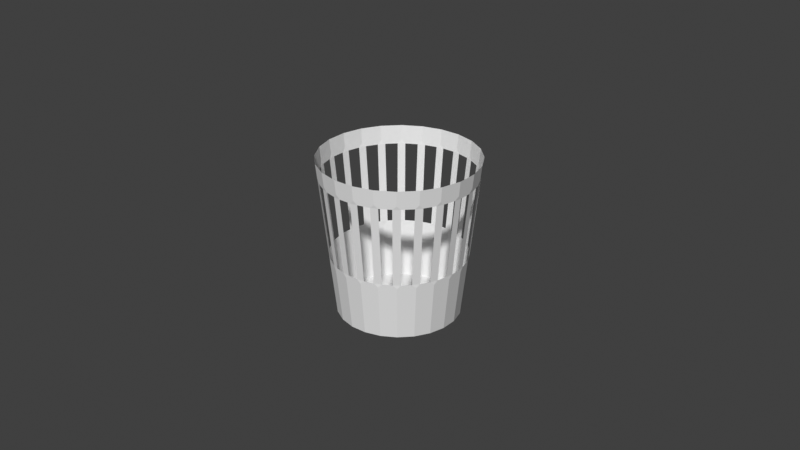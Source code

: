 # Source: blend.blend  (saved by Blender 3.1.7; exported with 4.5.12 LTS)
import bpy
from mathutils import Matrix  # noqa: F401  (used for matrix-valued properties, if any)

bpy.ops.wm.read_factory_settings(use_empty=True)
scene = bpy.context.scene
scene.name = 'Scene'

# ---- collections
col_collection = bpy.data.collections.new('Collection'); scene.collection.children.link(col_collection)

# ---- world
world_world = bpy.data.worlds.new('World'); scene.world = world_world
world_world.use_nodes = True; world_world.node_tree.nodes.clear()
_N = world_world.node_tree.nodes; _L = world_world.node_tree.links
n0 = _N.new('ShaderNodeOutputWorld'); n0.name = 'World Output'; n0.location = (300, 300)
n1 = _N.new('ShaderNodeBackground'); n1.name = 'Background'; n1.location = (10, 300)
n1.inputs[0].default_value = (0.05088, 0.05088, 0.05088, 1.0)
_L.new(n1.outputs[0], n0.inputs[0])
n0.is_active_output = True
world_world.color = (0.05088, 0.05088, 0.05088)
world_world.use_sun_shadow = False
world_world.sun_shadow_jitter_overblur = 0.0

# ---- cameras
cam_camera = bpy.data.cameras.new('Camera')
cam_camera.clip_end = 100.0
cam_camera.ortho_scale = 7.314

# ---- meshes
me_x = bpy.data.meshes.new('Цилиндр')
me_x.from_pydata([(2.707e-10, 0.6569, -1.0), (0.17, 0.6345, -1.0), (0.3285, 0.5689, -1.0), (0.4645, 0.4645, -1.0), (0.5689, 0.3285, -1.0), (0.6345, 0.17, -1.0), (0.6569, -3.142e-08, -1.0), (0.6345, -0.17, -1.0), (0.5689, -0.3285, -1.0), (0.4645, -0.4645, -1.0), (0.3285, -0.5689, -1.0), (0.17, -0.6345, -1.0), (-5.716e-08, -0.6569, -1.0), (-0.17, -0.6345, -1.0), (-0.3285, -0.5689, -1.0), (-0.4645, -0.4645, -1.0), (-0.5689, -0.3285, -1.0), (-0.6345, -0.17, -1.0), (-0.6569, 5.127e-09, -1.0), (-0.6345, 0.17, -1.0), (-0.5689, 0.3285, -1.0), (-0.4645, 0.4645, -1.0), (-0.3285, 0.5689, -1.0), (-0.17, 0.6345, -1.0), (-0.04016, 0.7201, -0.3694), (0.04016, 0.7201, -0.3694), (1.759e-10, 0.721, -0.4097), (0.1476, 0.7059, -0.3694), (0.2252, 0.6852, -0.3694), (0.1866, 0.6964, -0.4097), (0.3253, 0.6437, -0.3694), (0.3948, 0.6035, -0.3694), (0.3605, 0.6244, -0.4097), (0.4808, 0.5376, -0.3694), (0.5376, 0.4808, -0.3694), (0.5098, 0.5098, -0.4097), (0.6035, 0.3948, -0.3694), (0.6437, 0.3253, -0.3694), (0.6244, 0.3605, -0.4097), (0.6852, 0.2252, -0.3694), (0.7059, 0.1476, -0.3694), (0.6964, 0.1866, -0.4097), (0.7201, 0.04016, -0.3694), (0.7201, -0.04016, -0.3694), (0.721, -3.328e-08, -0.4097), (0.7059, -0.1476, -0.3694), (0.6852, -0.2252, -0.3694), (0.6964, -0.1866, -0.4097), (0.6437, -0.3253, -0.3694), (0.6035, -0.3948, -0.3694), (0.6244, -0.3605, -0.4097), (0.5376, -0.4808, -0.3694), (0.4808, -0.5376, -0.3694), (0.5098, -0.5098, -0.4097), (0.3948, -0.6035, -0.3694), (0.3253, -0.6437, -0.3694), (0.3605, -0.6244, -0.4097), (0.2252, -0.6852, -0.3694), (0.1476, -0.7059, -0.3694), (0.1866, -0.6964, -0.4097), (0.04016, -0.7201, -0.3694), (-0.04016, -0.7201, -0.3694), (-6.286e-08, -0.721, -0.4097), (-0.1476, -0.7059, -0.3694), (-0.2252, -0.6852, -0.3694), (-0.1866, -0.6964, -0.4097), (-0.3253, -0.6437, -0.3694), (-0.3948, -0.6035, -0.3694), (-0.3605, -0.6244, -0.4097), (-0.4808, -0.5376, -0.3694), (-0.5376, -0.4808, -0.3694), (-0.5098, -0.5098, -0.4097), (-0.6035, -0.3948, -0.3694), (-0.6437, -0.3253, -0.3694), (-0.6244, -0.3605, -0.4097), (-0.6852, -0.2252, -0.3694), (-0.7059, -0.1476, -0.3694), (-0.6964, -0.1866, -0.4097), (-0.7201, -0.04016, -0.3694), (-0.7201, 0.04016, -0.3694), (-0.721, 6.839e-09, -0.4097), (-0.7059, 0.1476, -0.3694), (-0.6852, 0.2252, -0.3694), (-0.6964, 0.1866, -0.4097), (-0.6437, 0.3253, -0.3694), (-0.6035, 0.3948, -0.3694), (-0.6244, 0.3605, -0.4097), (-0.5376, 0.4808, -0.3694), (-0.4808, 0.5376, -0.3694), (-0.5098, 0.5098, -0.4097), (-0.3948, 0.6035, -0.3694), (-0.3253, 0.6437, -0.3694), (-0.3605, 0.6244, -0.4097), (-0.2252, 0.6852, -0.3694), (-0.1476, 0.7059, -0.3694), (-0.1866, 0.6964, -0.4097), (0.04016, 0.8133, 0.4891), (-0.04016, 0.8133, 0.4891), (2.519e-11, 0.823, 0.5294), (0.2493, 0.7752, 0.4891), (0.1717, 0.796, 0.4891), (0.213, 0.7949, 0.5294), (0.4414, 0.6843, 0.4891), (0.3719, 0.7244, 0.4891), (0.4115, 0.7127, 0.5294), (0.6035, 0.5467, 0.4891), (0.5467, 0.6035, 0.4891), (0.5819, 0.5819, 0.5294), (0.7244, 0.3719, 0.4891), (0.6843, 0.4414, 0.4891), (0.7127, 0.4115, 0.5294), (0.796, 0.1717, 0.4891), (0.7752, 0.2493, 0.4891), (0.7949, 0.213, 0.5294), (0.8133, -0.04016, 0.4891), (0.8133, 0.04016, 0.4891), (0.823, -3.622e-08, 0.5294), (0.7752, -0.2493, 0.4891), (0.796, -0.1717, 0.4891), (0.7949, -0.213, 0.5294), (0.6843, -0.4414, 0.4891), (0.7244, -0.3719, 0.4891), (0.7127, -0.4115, 0.5294), (0.5467, -0.6035, 0.4891), (0.6035, -0.5467, 0.4891), (0.5819, -0.5819, 0.5294), (0.3719, -0.7244, 0.4891), (0.4414, -0.6843, 0.4891), (0.4115, -0.7127, 0.5294), (0.1717, -0.796, 0.4891), (0.2493, -0.7752, 0.4891), (0.213, -0.7949, 0.5294), (-0.04016, -0.8133, 0.4891), (0.04016, -0.8133, 0.4891), (-7.192e-08, -0.823, 0.5294), (-0.2493, -0.7752, 0.4891), (-0.1717, -0.796, 0.4891), (-0.213, -0.7949, 0.5294), (-0.4414, -0.6843, 0.4891), (-0.3719, -0.7244, 0.4891), (-0.4115, -0.7127, 0.5294), (-0.6035, -0.5467, 0.4891), (-0.5467, -0.6035, 0.4891), (-0.5819, -0.5819, 0.5294), (-0.7244, -0.3719, 0.4891), (-0.6843, -0.4414, 0.4891), (-0.7127, -0.4115, 0.5294), (-0.796, -0.1717, 0.4891), (-0.7752, -0.2493, 0.4891), (-0.7949, -0.213, 0.5294), (-0.8133, 0.04016, 0.4891), (-0.8133, -0.04016, 0.4891), (-0.823, 9.562e-09, 0.5294), (-0.7752, 0.2493, 0.4891), (-0.796, 0.1717, 0.4891), (-0.7949, 0.213, 0.5294), (-0.6843, 0.4414, 0.4891), (-0.7244, 0.3719, 0.4891), (-0.7127, 0.4115, 0.5294), (-0.5467, 0.6035, 0.4891), (-0.6035, 0.5467, 0.4891), (-0.5819, 0.5819, 0.5294), (-0.3719, 0.7244, 0.4891), (-0.4414, 0.6843, 0.4891), (-0.4115, 0.7127, 0.5294), (-0.1717, 0.796, 0.4891), (-0.2493, 0.7752, 0.4891), (-0.213, 0.7949, 0.5294), (0.2174, 0.8114, 0.6863), (0.0, 0.84, 0.6863), (0.42, 0.7275, 0.6863), (0.594, 0.594, 0.6863), (0.7275, 0.42, 0.6863), (0.8114, 0.2174, 0.6863), (0.84, -3.672e-08, 0.6863), (0.8114, -0.2174, 0.6863), (0.7275, -0.42, 0.6863), (0.594, -0.594, 0.6863), (0.42, -0.7275, 0.6863), (0.2174, -0.8114, 0.6863), (-7.344e-08, -0.84, 0.6863), (-0.2174, -0.8114, 0.6863), (-0.42, -0.7275, 0.6863), (-0.594, -0.594, 0.6863), (-0.7275, -0.42, 0.6863), (-0.8114, -0.2174, 0.6863), (-0.84, 1.002e-08, 0.6863), (-0.8114, 0.2174, 0.6863), (-0.7275, 0.42, 0.6863), (-0.594, 0.594, 0.6863), (-0.42, 0.7275, 0.6863), (-0.2174, 0.8114, 0.6863)], [], [(99, 101, 168, 170, 104, 103), (102, 104, 170, 171, 107, 106), (105, 107, 171, 172, 110, 109), (108, 110, 172, 173, 113, 112), (111, 113, 173, 174, 116, 115), (114, 116, 174, 175, 119, 118), (117, 119, 175, 176, 122, 121), (120, 122, 176, 177, 125, 124), (123, 125, 177, 178, 128, 127), (126, 128, 178, 179, 131, 130), (129, 131, 179, 180, 134, 133), (132, 134, 180, 181, 137, 136), (135, 137, 181, 182, 140, 139), (138, 140, 182, 183, 143, 142), (141, 143, 183, 184, 146, 145), (144, 146, 184, 185, 149, 148), (147, 149, 185, 186, 152, 151), (150, 152, 186, 187, 155, 154), (153, 155, 187, 188, 158, 157), (156, 158, 188, 189, 161, 160), (159, 161, 189, 190, 164, 163), (162, 164, 190, 191, 167, 166), (96, 98, 169, 168, 101, 100), (0, 1, 2, 3, 4, 5, 6, 7, 8, 9, 10, 11, 12, 13, 14, 15, 16, 17, 18, 19, 20, 21, 22, 23), (1, 29, 28, 30, 32, 2), (165, 167, 191, 169, 98, 97), (22, 92, 91, 93, 95, 23), (21, 89, 88, 90, 92, 22), (20, 86, 85, 87, 89, 21), (19, 83, 82, 84, 86, 20), (18, 80, 79, 81, 83, 19), (17, 77, 76, 78, 80, 18), (16, 74, 73, 75, 77, 17), (15, 71, 70, 72, 74, 16), (14, 68, 67, 69, 71, 15), (13, 65, 64, 66, 68, 14), (12, 62, 61, 63, 65, 13), (11, 59, 58, 60, 62, 12), (10, 56, 55, 57, 59, 11), (9, 53, 52, 54, 56, 10), (8, 50, 49, 51, 53, 9), (7, 47, 46, 48, 50, 8), (6, 44, 43, 45, 47, 7), (5, 41, 40, 42, 44, 6), (4, 38, 37, 39, 41, 5), (3, 35, 34, 36, 38, 4), (2, 32, 31, 33, 35, 3), (23, 95, 94, 24, 26, 0), (24, 25, 26), (27, 28, 29), (30, 31, 32), (33, 34, 35), (36, 37, 38), (39, 40, 41), (42, 43, 44), (45, 46, 47), (48, 49, 50), (51, 52, 53), (54, 55, 56), (57, 58, 59), (60, 61, 62), (63, 64, 65), (66, 67, 68), (69, 70, 71), (72, 73, 74), (75, 76, 77), (78, 79, 80), (81, 82, 83), (84, 85, 86), (87, 88, 89), (90, 91, 92), (93, 94, 95), (96, 97, 98), (99, 100, 101), (102, 103, 104), (105, 106, 107), (108, 109, 110), (111, 112, 113), (114, 115, 116), (117, 118, 119), (120, 121, 122), (123, 124, 125), (126, 127, 128), (129, 130, 131), (132, 133, 134), (135, 136, 137), (138, 139, 140), (141, 142, 143), (144, 145, 146), (147, 148, 149), (150, 151, 152), (153, 154, 155), (156, 157, 158), (159, 160, 161), (162, 163, 164), (165, 166, 167), (99, 28, 27, 100), (102, 31, 30, 103), (105, 34, 33, 106), (108, 37, 36, 109), (111, 40, 39, 112), (114, 43, 42, 115), (117, 46, 45, 118), (120, 49, 48, 121), (123, 52, 51, 124), (126, 55, 54, 127), (129, 58, 57, 130), (132, 61, 60, 133), (135, 64, 63, 136), (138, 67, 66, 139), (141, 70, 69, 142), (144, 73, 72, 145), (147, 76, 75, 148), (150, 79, 78, 151), (153, 82, 81, 154), (156, 85, 84, 157), (159, 88, 87, 160), (162, 91, 90, 163), (165, 94, 93, 166), (24, 97, 96, 25), (0, 26, 25, 27, 29, 1)])
_uv = me_x.uv_layers.new(name='UVКарта')
_uv.uv.foreach_set('vector', [0.9504, 0.9415, 0.9583, 0.9535, 0.9583, 1.0, 0.9167, 1.0, 0.9167, 0.9535, 0.9246, 0.9415, 0.9088, 0.9415, 0.9167, 0.9535, 0.9167, 1.0, 0.875, 1.0, 0.875, 0.9535, 0.8829, 0.9415, 0.8671, 0.9415, 0.875, 0.9535, 0.875, 1.0, 0.8333, 1.0, 0.8333, 0.9535, 0.8412, 0.9415, 0.8254, 0.9415, 0.8333, 0.9535, 0.8333, 1.0, 0.7917, 1.0, 0.7917, 0.9535, 0.7996, 0.9415, 0.7838, 0.9415, 0.7917, 0.9535, 0.7917, 1.0, 0.75, 1.0, 0.75, 0.9535, 0.7579, 0.9415, 0.7421, 0.9415, 0.75, 0.9535, 0.75, 1.0, 0.7083, 1.0, 0.7083, 0.9535, 0.7162, 0.9415, 0.7004, 0.9415, 0.7083, 0.9535, 0.7083, 1.0, 0.6667, 1.0, 0.6667, 0.9535, 0.6746, 0.9415, 0.6588, 0.9415, 0.6667, 0.9535, 0.6667, 1.0, 0.625, 1.0, 0.625, 0.9535, 0.6329, 0.9415, 0.6171, 0.9415, 0.625, 0.9535, 0.625, 1.0, 0.5833, 1.0, 0.5833, 0.9535, 0.5912, 0.9415, 0.5754, 0.9415, 0.5833, 0.9535, 0.5833, 1.0, 0.5417, 1.0, 0.5417, 0.9535, 0.5496, 0.9415, 0.5338, 0.9415, 0.5417, 0.9535, 0.5417, 1.0, 0.5, 1.0, 0.5, 0.9535, 0.5079, 0.9415, 0.4921, 0.9415, 0.5, 0.9535, 0.5, 1.0, 0.4583, 1.0, 0.4583, 0.9535, 0.4662, 0.9415, 0.4504, 0.9415, 0.4583, 0.9535, 0.4583, 1.0, 0.4167, 1.0, 0.4167, 0.9535, 0.4246, 0.9415, 0.4088, 0.9415, 0.4167, 0.9535, 0.4167, 1.0, 0.375, 1.0, 0.375, 0.9535, 0.3829, 0.9415, 0.3671, 0.9415, 0.375, 0.9535, 0.375, 1.0, 0.3333, 1.0, 0.3333, 0.9535, 0.3412, 0.9415, 0.3254, 0.9415, 0.3333, 0.9535, 0.3333, 1.0, 0.2917, 1.0, 0.2917, 0.9535, 0.2996, 0.9415, 0.2838, 0.9415, 0.2917, 0.9535, 0.2917, 1.0, 0.25, 1.0, 0.25, 0.9535, 0.2579, 0.9415, 0.2421, 0.9415, 0.25, 0.9535, 0.25, 1.0, 0.2083, 1.0, 0.2083, 0.9535, 0.2162, 0.9415, 0.2004, 0.9415, 0.2083, 0.9535, 0.2083, 1.0, 0.1667, 1.0, 0.1667, 0.9535, 0.1746, 0.9415, 0.1588, 0.9415, 0.1667, 0.9535, 0.1667, 1.0, 0.125, 1.0, 0.125, 0.9535, 0.1329, 0.9415, 0.1171, 0.9415, 0.125, 0.9535, 0.125, 1.0, 0.08333, 1.0, 0.08333, 0.9535, 0.09123, 0.9415, 0.07543, 0.9415, 0.08333, 0.9535, 0.08333, 1.0, 0.04167, 1.0, 0.04167, 0.9535, 0.04957, 0.9415, 0.9921, 0.9415, 1.0, 0.9535, 1.0, 1.0, 0.9583, 1.0, 0.9583, 0.9535, 0.9662, 0.9415, 0.75, 0.49, 0.8121, 0.4818, 0.87, 0.4578, 0.9197, 0.4197, 0.9578, 0.37, 0.9818, 0.3121, 0.99, 0.25, 0.9818, 0.1879, 0.9578, 0.13, 0.9197, 0.08029, 0.87, 0.04215, 0.8121, 0.01818, 0.75, 0.01, 0.6879, 0.01818, 0.63, 0.04215, 0.5803, 0.08029, 0.5422, 0.13, 0.5182, 0.1879, 0.51, 0.25, 0.5182, 0.3121, 0.5422, 0.37, 0.5803, 0.4197, 0.63, 0.4578, 0.6879, 0.4818, 0.9583, 0.5, 0.9583, 0.675, 0.9494, 0.687, 0.9256, 0.687, 0.9167, 0.675, 0.9167, 0.5, 0.03377, 0.9415, 0.04167, 0.9535, 0.04167, 1.0, -1.863e-07, 1.0, -1.863e-07, 0.9535, 0.007899, 0.9415, 0.08333, 0.5, 0.08333, 0.675, 0.07442, 0.687, 0.05058, 0.687, 0.04167, 0.675, 0.04167, 0.5, 0.125, 0.5, 0.125, 0.675, 0.1161, 0.687, 0.09225, 0.687, 0.08333, 0.675, 0.08333, 0.5, 0.1667, 0.5, 0.1667, 0.675, 0.1578, 0.687, 0.1339, 0.687, 0.125, 0.675, 0.125, 0.5, 0.2083, 0.5, 0.2083, 0.675, 0.1994, 0.687, 0.1756, 0.687, 0.1667, 0.675, 0.1667, 0.5, 0.25, 0.5, 0.25, 0.675, 0.2411, 0.687, 0.2172, 0.687, 0.2083, 0.675, 0.2083, 0.5, 0.2917, 0.5, 0.2917, 0.675, 0.2828, 0.687, 0.2589, 0.687, 0.25, 0.675, 0.25, 0.5, 0.3333, 0.5, 0.3333, 0.675, 0.3244, 0.687, 0.3006, 0.687, 0.2917, 0.675, 0.2917, 0.5, 0.375, 0.5, 0.375, 0.675, 0.3661, 0.687, 0.3422, 0.687, 0.3333, 0.675, 0.3333, 0.5, 0.4167, 0.5, 0.4167, 0.675, 0.4078, 0.687, 0.3839, 0.687, 0.375, 0.675, 0.375, 0.5, 0.4583, 0.5, 0.4583, 0.675, 0.4494, 0.687, 0.4256, 0.687, 0.4167, 0.675, 0.4167, 0.5, 0.5, 0.5, 0.5, 0.675, 0.4911, 0.687, 0.4672, 0.687, 0.4583, 0.675, 0.4583, 0.5, 0.5417, 0.5, 0.5417, 0.675, 0.5328, 0.687, 0.5089, 0.687, 0.5, 0.675, 0.5, 0.5, 0.5833, 0.5, 0.5833, 0.675, 0.5744, 0.687, 0.5506, 0.687, 0.5417, 0.675, 0.5417, 0.5, 0.625, 0.5, 0.625, 0.675, 0.6161, 0.687, 0.5922, 0.687, 0.5833, 0.675, 0.5833, 0.5, 0.6667, 0.5, 0.6667, 0.675, 0.6578, 0.687, 0.6339, 0.687, 0.625, 0.675, 0.625, 0.5, 0.7083, 0.5, 0.7083, 0.675, 0.6994, 0.687, 0.6756, 0.687, 0.6667, 0.675, 0.6667, 0.5, 0.75, 0.5, 0.75, 0.675, 0.7411, 0.687, 0.7172, 0.687, 0.7083, 0.675, 0.7083, 0.5, 0.7917, 0.5, 0.7917, 0.675, 0.7828, 0.687, 0.7589, 0.687, 0.75, 0.675, 0.75, 0.5, 0.8333, 0.5, 0.8333, 0.675, 0.8244, 0.687, 0.8006, 0.687, 0.7917, 0.675, 0.7917, 0.5, 0.875, 0.5, 0.875, 0.675, 0.8661, 0.687, 0.8422, 0.687, 0.8333, 0.675, 0.8333, 0.5, 0.9167, 0.5, 0.9167, 0.675, 0.9078, 0.687, 0.8839, 0.687, 0.875, 0.675, 0.875, 0.5, 0.04167, 0.5, 0.04167, 0.675, 0.03275, 0.687, 0.008914, 0.687, -1.863e-07, 0.675, -1.863e-07, 0.5, 0.008914, 0.687, -1.863e-07, 0.6868, -1.863e-07, 0.675, 0.9672, 0.687, 0.95, 0.6866, 0.9583, 0.675, 0.9256, 0.687, 0.9083, 0.6866, 0.9167, 0.675, 0.8839, 0.687, 0.8666, 0.6866, 0.875, 0.675, 0.8422, 0.687, 0.825, 0.6866, 0.8333, 0.675, 0.8006, 0.687, 0.7833, 0.6866, 0.7917, 0.675, 0.7589, 0.687, 0.7416, 0.6866, 0.75, 0.675, 0.7172, 0.687, 0.7, 0.6866, 0.7083, 0.675, 0.6756, 0.687, 0.6583, 0.6866, 0.6667, 0.675, 0.6339, 0.687, 0.6166, 0.6866, 0.625, 0.675, 0.5922, 0.687, 0.575, 0.6866, 0.5833, 0.675, 0.5506, 0.687, 0.5333, 0.6866, 0.5417, 0.675, 0.5089, 0.687, 0.4916, 0.6866, 0.5, 0.675, 0.4672, 0.687, 0.45, 0.6866, 0.4583, 0.675, 0.4256, 0.687, 0.4083, 0.6866, 0.4167, 0.675, 0.3839, 0.687, 0.3666, 0.6866, 0.375, 0.675, 0.3422, 0.687, 0.325, 0.6866, 0.3333, 0.675, 0.3006, 0.687, 0.2833, 0.6866, 0.2917, 0.675, 0.2589, 0.687, 0.2416, 0.6866, 0.25, 0.675, 0.2172, 0.687, 0.2, 0.6866, 0.2083, 0.675, 0.1756, 0.687, 0.1583, 0.6866, 0.1667, 0.675, 0.1339, 0.687, 0.1166, 0.6866, 0.125, 0.675, 0.09225, 0.687, 0.07497, 0.6866, 0.08333, 0.675, 0.05058, 0.687, 0.0333, 0.6866, 0.04167, 0.675, -0.007509, 0.9412, 0.007899, 0.9415, -1.863e-07, 0.9535, 0.9504, 0.9415, 0.9662, 0.9412, 0.9583, 0.9535, 0.9088, 0.9415, 0.9245, 0.9412, 0.9167, 0.9535, 0.8671, 0.9415, 0.8828, 0.9412, 0.875, 0.9535, 0.8254, 0.9415, 0.8412, 0.9412, 0.8333, 0.9535, 0.7838, 0.9415, 0.7995, 0.9412, 0.7917, 0.9535, 0.7421, 0.9415, 0.7578, 0.9412, 0.75, 0.9535, 0.7004, 0.9415, 0.7162, 0.9412, 0.7083, 0.9535, 0.6588, 0.9415, 0.6745, 0.9412, 0.6667, 0.9535, 0.6171, 0.9415, 0.6328, 0.9412, 0.625, 0.9535, 0.5754, 0.9415, 0.5912, 0.9412, 0.5833, 0.9535, 0.5338, 0.9415, 0.5495, 0.9412, 0.5417, 0.9535, 0.4921, 0.9415, 0.5078, 0.9412, 0.5, 0.9535, 0.4504, 0.9415, 0.4662, 0.9412, 0.4583, 0.9535, 0.4088, 0.9415, 0.4245, 0.9412, 0.4167, 0.9535, 0.3671, 0.9415, 0.3828, 0.9412, 0.375, 0.9535, 0.3254, 0.9415, 0.3412, 0.9412, 0.3333, 0.9535, 0.2838, 0.9415, 0.2995, 0.9412, 0.2917, 0.9535, 0.2421, 0.9415, 0.2578, 0.9412, 0.25, 0.9535, 0.2004, 0.9415, 0.2162, 0.9412, 0.2083, 0.9535, 0.1588, 0.9415, 0.1745, 0.9412, 0.1667, 0.9535, 0.1171, 0.9415, 0.1328, 0.9412, 0.125, 0.9535, 0.07543, 0.9415, 0.09118, 0.9412, 0.08333, 0.9535, 0.03377, 0.9415, 0.04951, 0.9412, 0.04167, 0.9535, 0.9504, 0.9415, 0.9494, 0.687, 0.9672, 0.687, 0.9662, 0.9415, 0.9088, 0.9415, 0.9078, 0.687, 0.9256, 0.687, 0.9246, 0.9415, 0.8671, 0.9415, 0.8661, 0.687, 0.8839, 0.687, 0.8829, 0.9415, 0.8254, 0.9415, 0.8244, 0.687, 0.8422, 0.687, 0.8412, 0.9415, 0.7838, 0.9415, 0.7828, 0.687, 0.8006, 0.687, 0.7996, 0.9415, 0.7421, 0.9415, 0.7411, 0.687, 0.7589, 0.687, 0.7579, 0.9415, 0.7004, 0.9415, 0.6994, 0.687, 0.7172, 0.687, 0.7162, 0.9415, 0.6588, 0.9415, 0.6578, 0.687, 0.6756, 0.687, 0.6746, 0.9415, 0.6171, 0.9415, 0.6161, 0.687, 0.6339, 0.687, 0.6329, 0.9415, 0.5754, 0.9415, 0.5744, 0.687, 0.5922, 0.687, 0.5912, 0.9415, 0.5338, 0.9415, 0.5328, 0.687, 0.5506, 0.687, 0.5496, 0.9415, 0.4921, 0.9415, 0.4911, 0.687, 0.5089, 0.687, 0.5079, 0.9415, 0.4504, 0.9415, 0.4494, 0.687, 0.4672, 0.687, 0.4662, 0.9415, 0.4088, 0.9415, 0.4078, 0.687, 0.4256, 0.687, 0.4246, 0.9415, 0.3671, 0.9415, 0.3661, 0.687, 0.3839, 0.687, 0.3829, 0.9415, 0.3254, 0.9415, 0.3244, 0.687, 0.3422, 0.687, 0.3412, 0.9415, 0.2838, 0.9415, 0.2828, 0.687, 0.3006, 0.687, 0.2996, 0.9415, 0.2421, 0.9415, 0.2411, 0.687, 0.2589, 0.687, 0.2579, 0.9415, 0.2004, 0.9415, 0.1994, 0.687, 0.2172, 0.687, 0.2162, 0.9415, 0.1588, 0.9415, 0.1578, 0.687, 0.1756, 0.687, 0.1746, 0.9415, 0.1171, 0.9415, 0.1161, 0.687, 0.1339, 0.687, 0.1329, 0.9415, 0.07543, 0.9415, 0.07442, 0.687, 0.09225, 0.687, 0.09123, 0.9415, 0.03377, 0.9415, 0.03275, 0.687, 0.05058, 0.687, 0.04957, 0.9415, 0.008914, 0.687, 0.007899, 0.9415, -1.863e-07, 0.9414, -1.863e-07, 0.687, 1.0, 0.5, 1.0, 0.675, 0.9911, 0.687, 0.9672, 0.687, 0.9583, 0.675, 0.9583, 0.5])
me_x.use_remesh_fix_poles = True
me_x.use_remesh_preserve_attributes = False
me_x.update()

# ---- objects
ob_camera = bpy.data.objects.new('Camera', cam_camera)
ob_x = bpy.data.objects.new('Цилиндр', me_x)

# ---- transforms, parenting, visibility, modifiers, constraints
ob_camera.location = (7.359, -6.926, 4.958)
ob_camera.rotation_euler = (1.109, 0.0, 0.8149)
ob_camera.lock_rotations_4d = False
ob_camera.empty_display_type = 'ARROWS'
ob_camera.color = (0.0, 0.0, 0.0, 0.0)
ob_camera.display_type = 'WIRE'
ob_camera.lineart.crease_threshold = 0.0
ob_x.location = (0.0, 0.0, 0.0)

# ---- collection membership
col_collection.objects.link(ob_camera)
col_collection.objects.link(ob_x)

# ---- scene / render settings (as saved in the file)
scene.camera = ob_camera
scene.frame_start = 1; scene.frame_end = 250; scene.frame_set(1)
scene.render.engine = 'BLENDER_EEVEE_NEXT'
scene.cycles.sampling_pattern = 'TABULATED_SOBOL'
scene.cycles.use_light_tree = False
scene.view_settings.view_transform = 'Standard'
bpy.context.view_layer.update()

# ---- added for rendering (the .blend has no usable light): sun
light_auto_sun = bpy.data.lights.new('AutoSun', 'SUN')
light_auto_sun.energy = 3.0
light_auto_sun.angle = 0.0523599
ob_auto_sun = bpy.data.objects.new('AutoSun', light_auto_sun)
scene.collection.objects.link(ob_auto_sun)
ob_auto_sun.rotation_euler = (0.872665, 0.174533, 0.523599)
bpy.context.view_layer.update()
